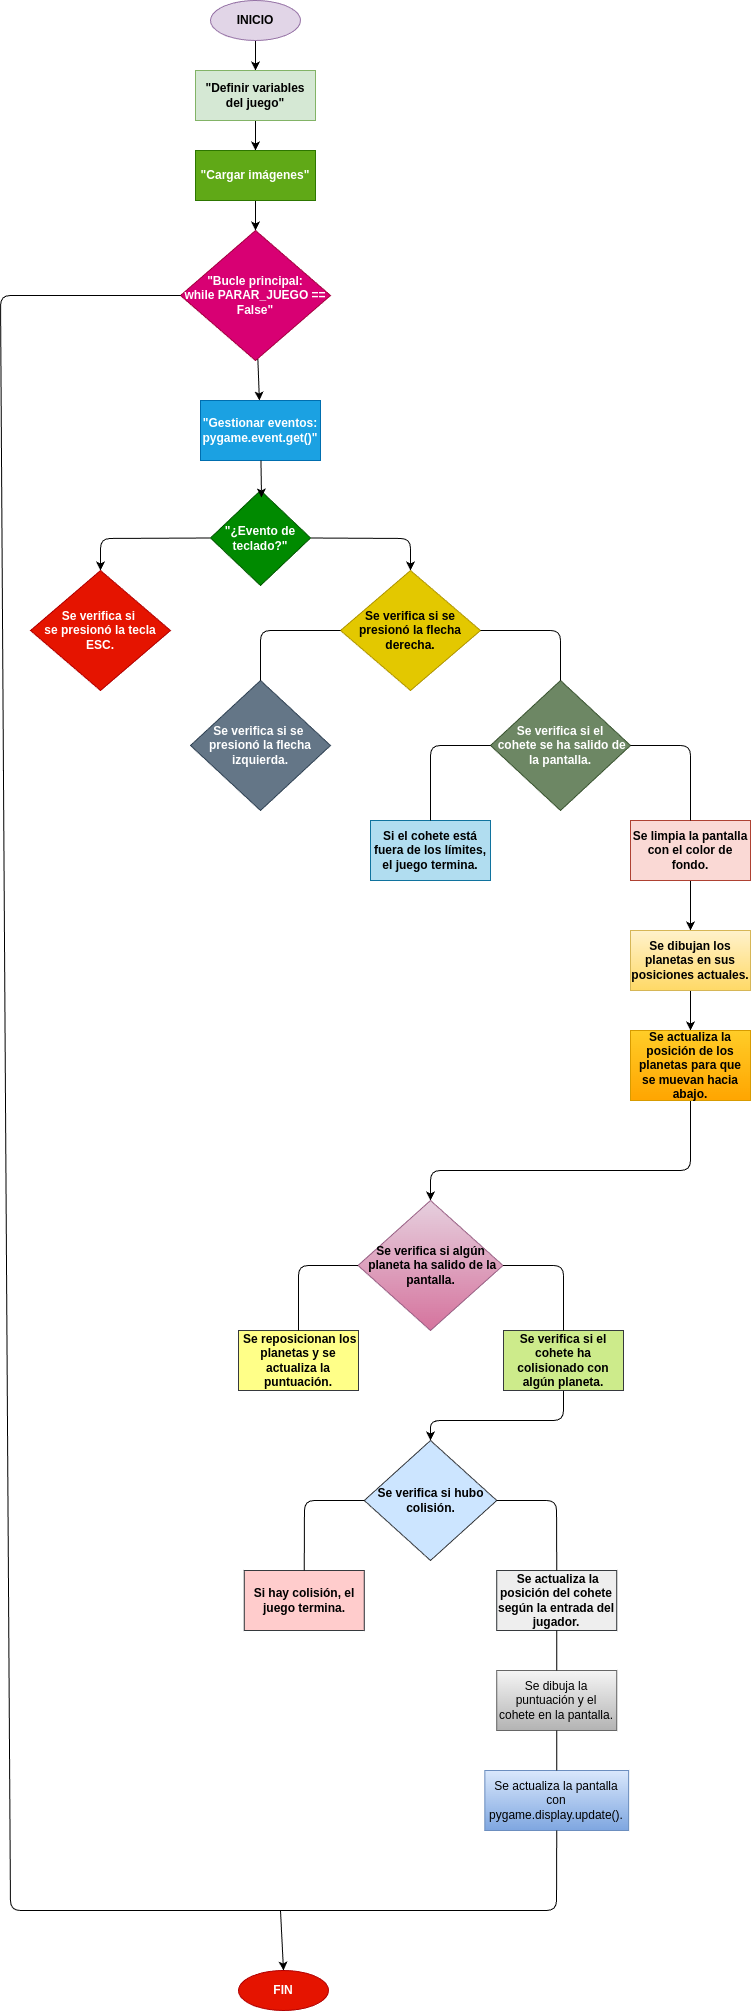

The diagram above was exported from draw.io. Its source (the exported page's mxGraphModel, read from the mxfile embedded in the PNG):
<mxGraphModel dx="1152" dy="922" grid="1" gridSize="10" guides="1" tooltips="1" connect="1" arrows="1" fold="1" page="0" pageScale="1" pageWidth="827" pageHeight="1169" math="0" shadow="0" adaptiveColors="simple">
  <root>
    <mxCell id="0" />
    <mxCell id="1" parent="0" />
    <mxCell id="10" style="edgeStyle=none;html=1;" parent="1" source="11" target="13" edge="1">
      <mxGeometry relative="1" as="geometry" />
    </mxCell>
    <mxCell id="11" value="&lt;b&gt;INICIO&lt;/b&gt;" style="ellipse;whiteSpace=wrap;html=1;fillColor=#e1d5e7;strokeColor=#9673a6;" parent="1" vertex="1">
      <mxGeometry x="230" y="40" width="90" height="40" as="geometry" />
    </mxCell>
    <mxCell id="12" style="edgeStyle=none;html=1;entryX=0.5;entryY=0;entryDx=0;entryDy=0;" parent="1" source="13" target="15" edge="1">
      <mxGeometry relative="1" as="geometry" />
    </mxCell>
    <mxCell id="13" value="&lt;b&gt;&quot;Definir variables del juego&quot;&lt;/b&gt;" style="rounded=0;whiteSpace=wrap;html=1;fillColor=#d5e8d4;strokeColor=#82b366;" parent="1" vertex="1">
      <mxGeometry x="215" y="110" width="120" height="50" as="geometry" />
    </mxCell>
    <mxCell id="14" style="edgeStyle=none;html=1;" parent="1" source="15" target="17" edge="1">
      <mxGeometry relative="1" as="geometry" />
    </mxCell>
    <mxCell id="15" value="&lt;b&gt;&quot;Cargar imágenes&quot;&lt;/b&gt;" style="rounded=0;whiteSpace=wrap;html=1;fillColor=#60a917;strokeColor=#2D7600;fontColor=#ffffff;" parent="1" vertex="1">
      <mxGeometry x="215" y="190" width="120" height="50" as="geometry" />
    </mxCell>
    <mxCell id="16" value="" style="edgeStyle=none;html=1;" parent="1" source="17" target="18" edge="1">
      <mxGeometry relative="1" as="geometry" />
    </mxCell>
    <mxCell id="17" value="&lt;b&gt;&amp;nbsp;&quot;Bucle principal:&amp;nbsp;&lt;/b&gt;&lt;div&gt;&lt;b&gt;while PARAR_JUEGO == False&quot;&lt;/b&gt;&lt;/div&gt;" style="rhombus;whiteSpace=wrap;html=1;align=center;fillColor=#d80073;fontColor=#ffffff;strokeColor=#A50040;" parent="1" vertex="1">
      <mxGeometry x="200" y="270" width="150" height="130" as="geometry" />
    </mxCell>
    <mxCell id="18" value="&lt;b&gt;&quot;Gestionar eventos: pygame.event.get()&quot;&lt;/b&gt;" style="rounded=0;whiteSpace=wrap;html=1;fillColor=#1ba1e2;fontColor=#ffffff;strokeColor=#006EAF;" parent="1" vertex="1">
      <mxGeometry x="220" y="440" width="120" height="60" as="geometry" />
    </mxCell>
    <mxCell id="19" style="edgeStyle=none;html=1;exitX=0;exitY=0.5;exitDx=0;exitDy=0;entryX=0.5;entryY=0;entryDx=0;entryDy=0;" parent="1" source="21" target="23" edge="1">
      <mxGeometry relative="1" as="geometry">
        <Array as="points">
          <mxPoint x="120" y="578" />
        </Array>
      </mxGeometry>
    </mxCell>
    <mxCell id="20" style="edgeStyle=none;html=1;exitX=1;exitY=0.5;exitDx=0;exitDy=0;entryX=0.5;entryY=0;entryDx=0;entryDy=0;" parent="1" source="21" target="24" edge="1">
      <mxGeometry relative="1" as="geometry">
        <Array as="points">
          <mxPoint x="430" y="578" />
        </Array>
      </mxGeometry>
    </mxCell>
    <mxCell id="21" value="&lt;b&gt;&quot;¿Evento de teclado?&quot;&lt;/b&gt;" style="rhombus;whiteSpace=wrap;html=1;fillColor=#008a00;fontColor=#ffffff;strokeColor=#005700;" parent="1" vertex="1">
      <mxGeometry x="230" y="530" width="100" height="95" as="geometry" />
    </mxCell>
    <mxCell id="22" style="edgeStyle=none;html=1;entryX=0.51;entryY=0.074;entryDx=0;entryDy=0;entryPerimeter=0;" parent="1" source="18" target="21" edge="1">
      <mxGeometry relative="1" as="geometry" />
    </mxCell>
    <mxCell id="23" value="&lt;b&gt;Se verifica si&amp;nbsp;&lt;/b&gt;&lt;div&gt;&lt;b&gt;se presionó la tecla ESC.&lt;/b&gt;&lt;/div&gt;" style="rhombus;whiteSpace=wrap;html=1;fillColor=#e51400;fontColor=#ffffff;strokeColor=#B20000;" parent="1" vertex="1">
      <mxGeometry x="50" y="610" width="140" height="120" as="geometry" />
    </mxCell>
    <mxCell id="24" value="&lt;b&gt;Se verifica si se presionó la flecha derecha.&lt;/b&gt;" style="rhombus;whiteSpace=wrap;html=1;fillColor=#e3c800;strokeColor=#B09500;fontColor=#000000;" parent="1" vertex="1">
      <mxGeometry x="360" y="610" width="140" height="120" as="geometry" />
    </mxCell>
    <mxCell id="25" value="&lt;b&gt;Se verifica si&lt;span style=&quot;background-color: transparent;&quot;&gt;&amp;nbsp;se&amp;nbsp;&lt;/span&gt;&lt;/b&gt;&lt;div&gt;&lt;span style=&quot;background-color: transparent;&quot;&gt;&lt;b&gt;presionó la flecha izquierda.&lt;/b&gt;&lt;/span&gt;&lt;/div&gt;" style="rhombus;whiteSpace=wrap;html=1;fillColor=#647687;strokeColor=#314354;fontColor=#ffffff;" parent="1" vertex="1">
      <mxGeometry x="210" y="720" width="140" height="130" as="geometry" />
    </mxCell>
    <mxCell id="26" value="&lt;b&gt;Se verifica si el&lt;/b&gt;&lt;div&gt;&lt;b&gt;&amp;nbsp;cohete se ha salido de la pantalla.&lt;/b&gt;&lt;/div&gt;" style="rhombus;whiteSpace=wrap;html=1;fillColor=#6d8764;strokeColor=#3A5431;fontColor=#ffffff;" parent="1" vertex="1">
      <mxGeometry x="510" y="720" width="140" height="130" as="geometry" />
    </mxCell>
    <mxCell id="27" value="" style="endArrow=none;html=1;exitX=0.5;exitY=0;exitDx=0;exitDy=0;entryX=0;entryY=0.5;entryDx=0;entryDy=0;" parent="1" source="25" target="24" edge="1">
      <mxGeometry width="50" height="50" relative="1" as="geometry">
        <mxPoint x="430" y="830" as="sourcePoint" />
        <mxPoint x="480" y="780" as="targetPoint" />
        <Array as="points">
          <mxPoint x="280" y="670" />
        </Array>
      </mxGeometry>
    </mxCell>
    <mxCell id="28" value="" style="endArrow=none;html=1;exitX=0.5;exitY=0;exitDx=0;exitDy=0;entryX=1;entryY=0.5;entryDx=0;entryDy=0;" parent="1" source="26" target="24" edge="1">
      <mxGeometry width="50" height="50" relative="1" as="geometry">
        <mxPoint x="430" y="830" as="sourcePoint" />
        <mxPoint x="480" y="780" as="targetPoint" />
        <Array as="points">
          <mxPoint x="580" y="670" />
        </Array>
      </mxGeometry>
    </mxCell>
    <mxCell id="29" value="&lt;b&gt;Si el cohete está fuera de los límites, el juego termina.&lt;/b&gt;" style="rounded=0;whiteSpace=wrap;html=1;fillColor=#b1ddf0;strokeColor=#10739e;" parent="1" vertex="1">
      <mxGeometry x="390" y="860" width="120" height="60" as="geometry" />
    </mxCell>
    <mxCell id="30" value="" style="edgeStyle=none;html=1;" parent="1" source="31" target="35" edge="1">
      <mxGeometry relative="1" as="geometry" />
    </mxCell>
    <mxCell id="31" value="&lt;b&gt;Se limpia la pantalla con el color de fondo.&lt;/b&gt;" style="rounded=0;whiteSpace=wrap;html=1;fillColor=#fad9d5;strokeColor=#ae4132;" parent="1" vertex="1">
      <mxGeometry x="650" y="860" width="120" height="60" as="geometry" />
    </mxCell>
    <mxCell id="32" value="" style="endArrow=none;html=1;exitX=0.5;exitY=0;exitDx=0;exitDy=0;entryX=0;entryY=0.5;entryDx=0;entryDy=0;" parent="1" source="29" target="26" edge="1">
      <mxGeometry width="50" height="50" relative="1" as="geometry">
        <mxPoint x="430" y="830" as="sourcePoint" />
        <mxPoint x="480" y="780" as="targetPoint" />
        <Array as="points">
          <mxPoint x="450" y="785" />
        </Array>
      </mxGeometry>
    </mxCell>
    <mxCell id="33" value="" style="endArrow=none;html=1;entryX=0.5;entryY=0;entryDx=0;entryDy=0;exitX=1;exitY=0.5;exitDx=0;exitDy=0;" parent="1" source="26" target="31" edge="1">
      <mxGeometry width="50" height="50" relative="1" as="geometry">
        <mxPoint x="430" y="830" as="sourcePoint" />
        <mxPoint x="480" y="780" as="targetPoint" />
        <Array as="points">
          <mxPoint x="710" y="785" />
        </Array>
      </mxGeometry>
    </mxCell>
    <mxCell id="34" value="" style="edgeStyle=none;html=1;" parent="1" source="35" target="37" edge="1">
      <mxGeometry relative="1" as="geometry" />
    </mxCell>
    <mxCell id="35" value="&lt;b&gt;Se dibujan los planetas en sus posiciones actuales.&lt;/b&gt;" style="rounded=0;whiteSpace=wrap;html=1;fillColor=#fff2cc;gradientColor=#ffd966;strokeColor=#d6b656;" parent="1" vertex="1">
      <mxGeometry x="650" y="970" width="120" height="60" as="geometry" />
    </mxCell>
    <mxCell id="36" style="edgeStyle=none;html=1;exitX=0.5;exitY=1;exitDx=0;exitDy=0;entryX=0.5;entryY=0;entryDx=0;entryDy=0;" parent="1" source="37" target="38" edge="1">
      <mxGeometry relative="1" as="geometry">
        <Array as="points">
          <mxPoint x="710" y="1210" />
          <mxPoint x="450" y="1210" />
        </Array>
      </mxGeometry>
    </mxCell>
    <mxCell id="37" value="&lt;b&gt;Se actualiza la posición de los planetas para que se muevan hacia abajo.&lt;/b&gt;" style="rounded=0;whiteSpace=wrap;html=1;fillColor=#ffcd28;gradientColor=#ffa500;strokeColor=#d79b00;" parent="1" vertex="1">
      <mxGeometry x="650" y="1070" width="120" height="70" as="geometry" />
    </mxCell>
    <mxCell id="38" value="&lt;b&gt;Se verifica si&amp;nbsp;&lt;span style=&quot;background-color: transparent;&quot;&gt;algún&lt;/span&gt;&lt;/b&gt;&lt;div&gt;&lt;span style=&quot;background-color: transparent;&quot;&gt;&lt;b&gt;&amp;nbsp;planeta ha salido de la pantalla.&lt;/b&gt;&lt;/span&gt;&lt;/div&gt;" style="rhombus;whiteSpace=wrap;html=1;fillColor=#e6d0de;strokeColor=#996185;gradientColor=#d5739d;" parent="1" vertex="1">
      <mxGeometry x="377.5" y="1240" width="145" height="130" as="geometry" />
    </mxCell>
    <mxCell id="39" value="&lt;b&gt;&amp;nbsp;Se reposicionan los planetas y se actualiza la puntuación.&lt;/b&gt;" style="rounded=0;whiteSpace=wrap;html=1;fillColor=#ffff88;strokeColor=#36393d;" parent="1" vertex="1">
      <mxGeometry x="258" y="1370" width="120" height="60" as="geometry" />
    </mxCell>
    <mxCell id="40" style="edgeStyle=none;html=1;exitX=0.5;exitY=1;exitDx=0;exitDy=0;entryX=0.5;entryY=0;entryDx=0;entryDy=0;" parent="1" source="41" target="44" edge="1">
      <mxGeometry relative="1" as="geometry">
        <Array as="points">
          <mxPoint x="583" y="1460" />
          <mxPoint x="450" y="1460" />
        </Array>
      </mxGeometry>
    </mxCell>
    <mxCell id="41" value="&lt;b&gt;Se verifica si el cohete ha colisionado con algún planeta.&lt;/b&gt;" style="rounded=0;whiteSpace=wrap;html=1;fillColor=#cdeb8b;strokeColor=#36393d;" parent="1" vertex="1">
      <mxGeometry x="523" y="1370" width="120" height="60" as="geometry" />
    </mxCell>
    <mxCell id="42" value="" style="endArrow=none;html=1;exitX=0.5;exitY=0;exitDx=0;exitDy=0;entryX=0;entryY=0.5;entryDx=0;entryDy=0;" parent="1" source="39" target="38" edge="1">
      <mxGeometry width="50" height="50" relative="1" as="geometry">
        <mxPoint x="430" y="1390" as="sourcePoint" />
        <mxPoint x="480" y="1340" as="targetPoint" />
        <Array as="points">
          <mxPoint x="318" y="1305" />
        </Array>
      </mxGeometry>
    </mxCell>
    <mxCell id="43" value="" style="endArrow=none;html=1;entryX=0.5;entryY=0;entryDx=0;entryDy=0;exitX=1;exitY=0.5;exitDx=0;exitDy=0;" parent="1" source="38" target="41" edge="1">
      <mxGeometry width="50" height="50" relative="1" as="geometry">
        <mxPoint x="430" y="1390" as="sourcePoint" />
        <mxPoint x="480" y="1340" as="targetPoint" />
        <Array as="points">
          <mxPoint x="583" y="1305" />
        </Array>
      </mxGeometry>
    </mxCell>
    <mxCell id="44" value="&lt;b&gt;Se verifica si hubo colisión.&lt;/b&gt;" style="rhombus;whiteSpace=wrap;html=1;fillColor=#cce5ff;strokeColor=#36393d;" parent="1" vertex="1">
      <mxGeometry x="383.75" y="1480" width="132.5" height="120" as="geometry" />
    </mxCell>
    <mxCell id="45" value="&lt;b&gt;Si hay colisión, el juego termina.&lt;/b&gt;" style="rounded=0;whiteSpace=wrap;html=1;fillColor=#ffcccc;strokeColor=#36393d;" parent="1" vertex="1">
      <mxGeometry x="263.75" y="1610" width="120" height="60" as="geometry" />
    </mxCell>
    <mxCell id="46" value="&lt;b&gt;&amp;nbsp;Se actualiza la posición del cohete según la entrada del jugador.&lt;/b&gt;" style="rounded=0;whiteSpace=wrap;html=1;fillColor=#eeeeee;strokeColor=#36393d;" parent="1" vertex="1">
      <mxGeometry x="516.25" y="1610" width="120" height="60" as="geometry" />
    </mxCell>
    <mxCell id="47" value="" style="endArrow=none;html=1;exitX=0.5;exitY=0;exitDx=0;exitDy=0;entryX=0;entryY=0.5;entryDx=0;entryDy=0;" parent="1" source="45" target="44" edge="1">
      <mxGeometry width="50" height="50" relative="1" as="geometry">
        <mxPoint x="430" y="1600" as="sourcePoint" />
        <mxPoint x="350" y="1520" as="targetPoint" />
        <Array as="points">
          <mxPoint x="324" y="1540" />
        </Array>
      </mxGeometry>
    </mxCell>
    <mxCell id="48" value="" style="endArrow=none;html=1;entryX=1;entryY=0.5;entryDx=0;entryDy=0;exitX=0.5;exitY=0;exitDx=0;exitDy=0;" parent="1" source="46" target="44" edge="1">
      <mxGeometry width="50" height="50" relative="1" as="geometry">
        <mxPoint x="430" y="1600" as="sourcePoint" />
        <mxPoint x="480" y="1550" as="targetPoint" />
        <Array as="points">
          <mxPoint x="576" y="1540" />
        </Array>
      </mxGeometry>
    </mxCell>
    <mxCell id="49" value="Se dibuja la puntuación y el cohete en la pantalla." style="rounded=0;whiteSpace=wrap;html=1;fillColor=#f5f5f5;strokeColor=#666666;gradientColor=#b3b3b3;" parent="1" vertex="1">
      <mxGeometry x="516.25" y="1710" width="120" height="60" as="geometry" />
    </mxCell>
    <mxCell id="50" value="Se actualiza la pantalla con pygame.display.update()." style="rounded=0;whiteSpace=wrap;html=1;fillColor=#dae8fc;strokeColor=#6c8ebf;gradientColor=#7ea6e0;" parent="1" vertex="1">
      <mxGeometry x="504.37" y="1810" width="143.75" height="60" as="geometry" />
    </mxCell>
    <mxCell id="51" value="" style="endArrow=none;html=1;entryX=0.5;entryY=1;entryDx=0;entryDy=0;exitX=0.5;exitY=0;exitDx=0;exitDy=0;" parent="1" source="49" target="46" edge="1">
      <mxGeometry width="50" height="50" relative="1" as="geometry">
        <mxPoint x="560" y="1720" as="sourcePoint" />
        <mxPoint x="610" y="1670" as="targetPoint" />
      </mxGeometry>
    </mxCell>
    <mxCell id="52" value="" style="endArrow=none;html=1;entryX=0.5;entryY=1;entryDx=0;entryDy=0;exitX=0.5;exitY=0;exitDx=0;exitDy=0;" parent="1" source="50" target="49" edge="1">
      <mxGeometry width="50" height="50" relative="1" as="geometry">
        <mxPoint x="570" y="1820" as="sourcePoint" />
        <mxPoint x="620" y="1770" as="targetPoint" />
      </mxGeometry>
    </mxCell>
    <mxCell id="53" value="" style="endArrow=none;html=1;entryX=0.5;entryY=1;entryDx=0;entryDy=0;exitX=0;exitY=0.5;exitDx=0;exitDy=0;" parent="1" source="17" target="50" edge="1">
      <mxGeometry width="50" height="50" relative="1" as="geometry">
        <mxPoint x="30" y="1760" as="sourcePoint" />
        <mxPoint x="620" y="1880" as="targetPoint" />
        <Array as="points">
          <mxPoint x="20" y="335" />
          <mxPoint x="30" y="1950" />
          <mxPoint x="576" y="1950" />
        </Array>
      </mxGeometry>
    </mxCell>
    <mxCell id="54" value="" style="endArrow=classic;html=1;entryX=0.5;entryY=0;entryDx=0;entryDy=0;" parent="1" target="55" edge="1">
      <mxGeometry width="50" height="50" relative="1" as="geometry">
        <mxPoint x="300" y="1950" as="sourcePoint" />
        <mxPoint x="300" y="2010" as="targetPoint" />
      </mxGeometry>
    </mxCell>
    <mxCell id="55" value="&lt;b&gt;FIN&lt;/b&gt;" style="ellipse;whiteSpace=wrap;html=1;fillColor=#e51400;fontColor=#ffffff;strokeColor=#B20000;" parent="1" vertex="1">
      <mxGeometry x="258" y="2010" width="90" height="40" as="geometry" />
    </mxCell>
  </root>
</mxGraphModel>